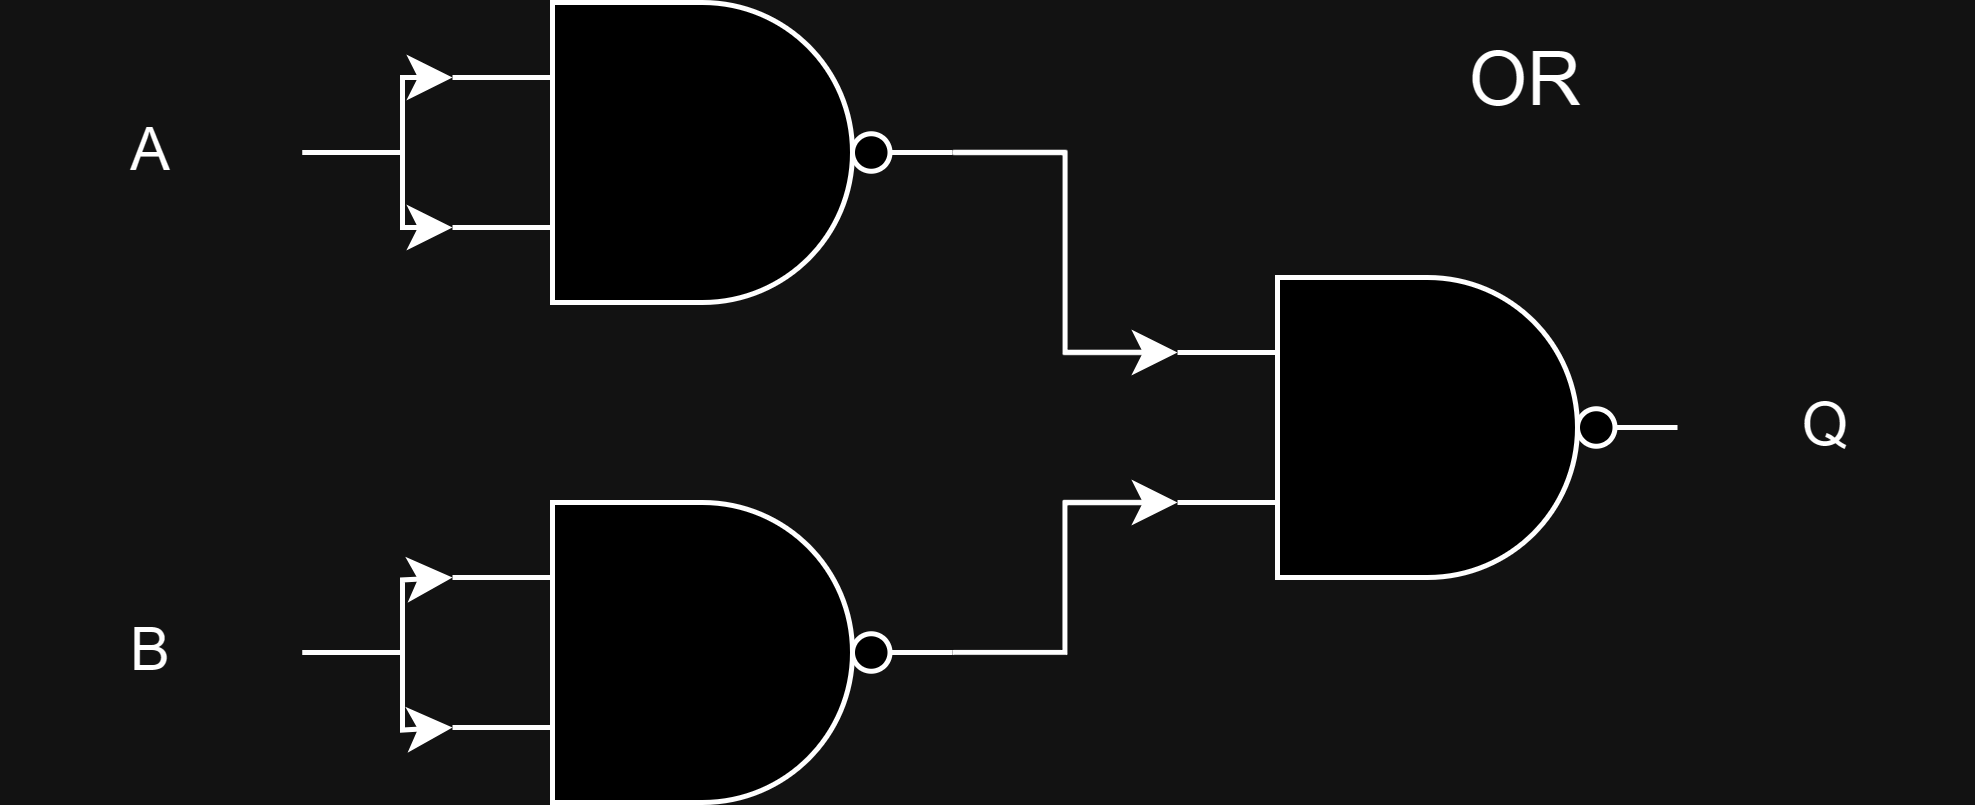

The diagram above was exported from draw.io. Its source (the exported page's mxGraphModel, read from the mxfile embedded in the PNG):
<mxGraphModel dx="786" dy="471" grid="1" gridSize="10" guides="1" tooltips="1" connect="1" arrows="1" fold="1" page="1" pageScale="1" pageWidth="850" pageHeight="1100" math="0" shadow="0">
  <root>
    <mxCell id="0" />
    <mxCell id="1" parent="0" />
    <mxCell id="o-sA6zjs_rffUWtRhvoG-16" value="" style="verticalLabelPosition=bottom;shadow=0;dashed=0;align=center;html=1;verticalAlign=top;shape=mxgraph.electrical.logic_gates.logic_gate;operation=and;negating=1;negSize=0.15;" vertex="1" parent="1">
      <mxGeometry x="180" y="100" width="100" height="60" as="geometry" />
    </mxCell>
    <mxCell id="o-sA6zjs_rffUWtRhvoG-19" value="A" style="text;html=1;strokeColor=none;fillColor=none;align=center;verticalAlign=middle;whiteSpace=wrap;rounded=0;" vertex="1" parent="1">
      <mxGeometry x="90" y="115" width="60" height="30" as="geometry" />
    </mxCell>
    <mxCell id="o-sA6zjs_rffUWtRhvoG-21" value="B" style="text;html=1;strokeColor=none;fillColor=none;align=center;verticalAlign=middle;whiteSpace=wrap;rounded=0;" vertex="1" parent="1">
      <mxGeometry x="90" y="215" width="60" height="30" as="geometry" />
    </mxCell>
    <mxCell id="o-sA6zjs_rffUWtRhvoG-23" style="edgeStyle=orthogonalEdgeStyle;rounded=0;orthogonalLoop=1;jettySize=auto;html=1;entryX=0;entryY=0.25;entryDx=0;entryDy=0;entryPerimeter=0;" edge="1" parent="1" source="o-sA6zjs_rffUWtRhvoG-19" target="o-sA6zjs_rffUWtRhvoG-16">
      <mxGeometry relative="1" as="geometry" />
    </mxCell>
    <mxCell id="o-sA6zjs_rffUWtRhvoG-24" style="edgeStyle=orthogonalEdgeStyle;rounded=0;orthogonalLoop=1;jettySize=auto;html=1;entryX=0;entryY=0.75;entryDx=0;entryDy=0;entryPerimeter=0;" edge="1" parent="1" source="o-sA6zjs_rffUWtRhvoG-19" target="o-sA6zjs_rffUWtRhvoG-16">
      <mxGeometry relative="1" as="geometry" />
    </mxCell>
    <mxCell id="o-sA6zjs_rffUWtRhvoG-25" style="edgeStyle=orthogonalEdgeStyle;rounded=0;orthogonalLoop=1;jettySize=auto;html=1;entryX=0;entryY=0.25;entryDx=0;entryDy=0;entryPerimeter=0;" edge="1" parent="1" source="o-sA6zjs_rffUWtRhvoG-21">
      <mxGeometry relative="1" as="geometry">
        <mxPoint x="180" y="215" as="targetPoint" />
      </mxGeometry>
    </mxCell>
    <mxCell id="o-sA6zjs_rffUWtRhvoG-26" style="edgeStyle=orthogonalEdgeStyle;rounded=0;orthogonalLoop=1;jettySize=auto;html=1;entryX=0;entryY=0.75;entryDx=0;entryDy=0;entryPerimeter=0;" edge="1" parent="1" source="o-sA6zjs_rffUWtRhvoG-21">
      <mxGeometry relative="1" as="geometry">
        <mxPoint x="180" y="245" as="targetPoint" />
      </mxGeometry>
    </mxCell>
    <mxCell id="o-sA6zjs_rffUWtRhvoG-31" value="" style="verticalLabelPosition=bottom;shadow=0;dashed=0;align=center;html=1;verticalAlign=top;shape=mxgraph.electrical.logic_gates.logic_gate;operation=and;negating=1;negSize=0.15;" vertex="1" parent="1">
      <mxGeometry x="180" y="200" width="100" height="60" as="geometry" />
    </mxCell>
    <mxCell id="o-sA6zjs_rffUWtRhvoG-32" value="" style="verticalLabelPosition=bottom;shadow=0;dashed=0;align=center;html=1;verticalAlign=top;shape=mxgraph.electrical.logic_gates.logic_gate;operation=and;negating=1;negSize=0.15;" vertex="1" parent="1">
      <mxGeometry x="325" y="155" width="100" height="60" as="geometry" />
    </mxCell>
    <mxCell id="o-sA6zjs_rffUWtRhvoG-33" style="edgeStyle=orthogonalEdgeStyle;rounded=0;orthogonalLoop=1;jettySize=auto;html=1;entryX=0;entryY=0.25;entryDx=0;entryDy=0;entryPerimeter=0;" edge="1" parent="1" source="o-sA6zjs_rffUWtRhvoG-16" target="o-sA6zjs_rffUWtRhvoG-32">
      <mxGeometry relative="1" as="geometry" />
    </mxCell>
    <mxCell id="o-sA6zjs_rffUWtRhvoG-35" style="edgeStyle=orthogonalEdgeStyle;rounded=0;orthogonalLoop=1;jettySize=auto;html=1;entryX=0;entryY=0.75;entryDx=0;entryDy=0;entryPerimeter=0;" edge="1" parent="1" source="o-sA6zjs_rffUWtRhvoG-31" target="o-sA6zjs_rffUWtRhvoG-32">
      <mxGeometry relative="1" as="geometry" />
    </mxCell>
    <mxCell id="o-sA6zjs_rffUWtRhvoG-41" value="Q" style="text;html=1;strokeColor=none;fillColor=none;align=center;verticalAlign=middle;whiteSpace=wrap;rounded=0;" vertex="1" parent="1">
      <mxGeometry x="425" y="170" width="60" height="30" as="geometry" />
    </mxCell>
    <mxCell id="o-sA6zjs_rffUWtRhvoG-42" value="&lt;font style=&quot;font-size: 15px;&quot;&gt;OR&lt;/font&gt;" style="text;html=1;strokeColor=none;fillColor=none;align=center;verticalAlign=middle;whiteSpace=wrap;rounded=0;" vertex="1" parent="1">
      <mxGeometry x="365" y="100" width="60" height="30" as="geometry" />
    </mxCell>
  </root>
</mxGraphModel>